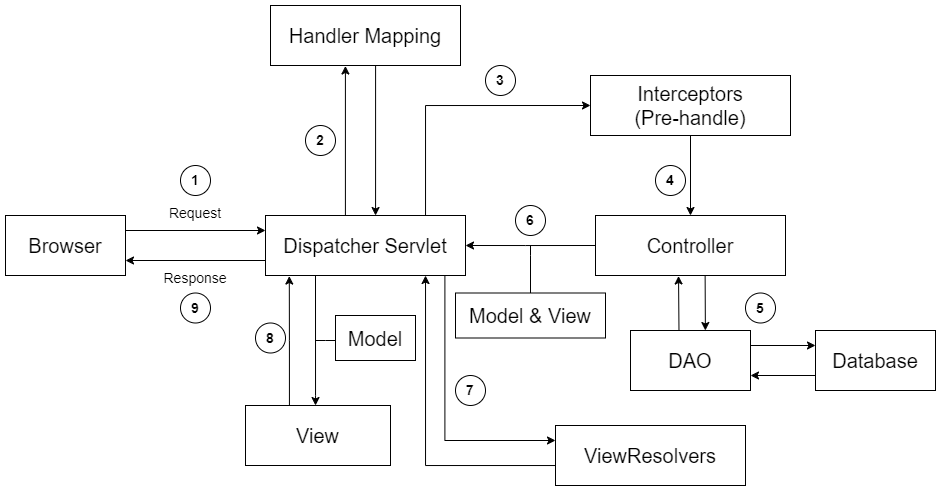

The diagram above was exported from draw.io. Its source (the exported page's mxGraphModel, read from the mxfile embedded in the PNG):
<mxGraphModel dx="1663" dy="425" grid="1" gridSize="10" guides="1" tooltips="1" connect="1" arrows="1" fold="1" page="1" pageScale="1" pageWidth="850" pageHeight="1100" math="0" shadow="0">
  <root>
    <mxCell id="0" />
    <mxCell id="1" parent="0" />
    <mxCell id="86I91PqjUo1yYPbKaU4R-5" style="edgeStyle=orthogonalEdgeStyle;rounded=0;orthogonalLoop=1;jettySize=auto;html=1;entryX=0.394;entryY=1.009;entryDx=0;entryDy=0;fontSize=20;entryPerimeter=0;" parent="1" source="86I91PqjUo1yYPbKaU4R-1" target="86I91PqjUo1yYPbKaU4R-4" edge="1">
      <mxGeometry relative="1" as="geometry">
        <Array as="points">
          <mxPoint x="320" y="81" />
        </Array>
      </mxGeometry>
    </mxCell>
    <mxCell id="86I91PqjUo1yYPbKaU4R-7" style="edgeStyle=orthogonalEdgeStyle;rounded=0;orthogonalLoop=1;jettySize=auto;html=1;fontSize=20;entryX=0.5;entryY=0;entryDx=0;entryDy=0;exitX=0.5;exitY=1;exitDx=0;exitDy=0;" parent="1" source="86I91PqjUo1yYPbKaU4R-14" target="86I91PqjUo1yYPbKaU4R-6" edge="1">
      <mxGeometry relative="1" as="geometry" />
    </mxCell>
    <mxCell id="86I91PqjUo1yYPbKaU4R-10" style="edgeStyle=orthogonalEdgeStyle;rounded=0;orthogonalLoop=1;jettySize=auto;html=1;entryX=0;entryY=0.25;entryDx=0;entryDy=0;fontSize=20;exitX=0.897;exitY=1.004;exitDx=0;exitDy=0;exitPerimeter=0;" parent="1" source="86I91PqjUo1yYPbKaU4R-1" target="86I91PqjUo1yYPbKaU4R-9" edge="1">
      <mxGeometry relative="1" as="geometry">
        <Array as="points">
          <mxPoint x="419" y="455" />
        </Array>
      </mxGeometry>
    </mxCell>
    <mxCell id="86I91PqjUo1yYPbKaU4R-12" style="edgeStyle=orthogonalEdgeStyle;rounded=0;orthogonalLoop=1;jettySize=auto;html=1;fontSize=20;exitX=0.25;exitY=1;exitDx=0;exitDy=0;entryX=0.483;entryY=0;entryDx=0;entryDy=0;entryPerimeter=0;" parent="1" source="86I91PqjUo1yYPbKaU4R-1" target="86I91PqjUo1yYPbKaU4R-11" edge="1">
      <mxGeometry relative="1" as="geometry">
        <mxPoint x="280" y="400" as="targetPoint" />
        <Array as="points">
          <mxPoint x="290" y="410" />
          <mxPoint x="290" y="410" />
        </Array>
      </mxGeometry>
    </mxCell>
    <mxCell id="86I91PqjUo1yYPbKaU4R-15" style="edgeStyle=orthogonalEdgeStyle;rounded=0;orthogonalLoop=1;jettySize=auto;html=1;entryX=0;entryY=0.5;entryDx=0;entryDy=0;fontSize=14;" parent="1" source="86I91PqjUo1yYPbKaU4R-1" target="86I91PqjUo1yYPbKaU4R-14" edge="1">
      <mxGeometry relative="1" as="geometry">
        <Array as="points">
          <mxPoint x="400" y="120" />
        </Array>
      </mxGeometry>
    </mxCell>
    <mxCell id="86I91PqjUo1yYPbKaU4R-1" value="&lt;font style=&quot;font-size: 20px;&quot;&gt;Dispatcher Servlet&lt;/font&gt;" style="rounded=0;whiteSpace=wrap;html=1;" parent="1" vertex="1">
      <mxGeometry x="240" y="230" width="200" height="60" as="geometry" />
    </mxCell>
    <mxCell id="86I91PqjUo1yYPbKaU4R-3" style="edgeStyle=orthogonalEdgeStyle;rounded=0;orthogonalLoop=1;jettySize=auto;html=1;entryX=0;entryY=0.25;entryDx=0;entryDy=0;fontSize=20;exitX=1;exitY=0.25;exitDx=0;exitDy=0;" parent="1" source="86I91PqjUo1yYPbKaU4R-2" target="86I91PqjUo1yYPbKaU4R-1" edge="1">
      <mxGeometry relative="1" as="geometry" />
    </mxCell>
    <mxCell id="86I91PqjUo1yYPbKaU4R-2" value="&lt;font style=&quot;font-size: 20px;&quot;&gt;Browser&lt;/font&gt;" style="rounded=0;whiteSpace=wrap;html=1;" parent="1" vertex="1">
      <mxGeometry x="-20" y="230" width="120" height="60" as="geometry" />
    </mxCell>
    <mxCell id="86I91PqjUo1yYPbKaU4R-4" value="Handler Mapping" style="rounded=0;whiteSpace=wrap;html=1;fontSize=20;" parent="1" vertex="1">
      <mxGeometry x="245" y="20" width="190" height="60" as="geometry" />
    </mxCell>
    <mxCell id="86I91PqjUo1yYPbKaU4R-8" style="edgeStyle=orthogonalEdgeStyle;rounded=0;orthogonalLoop=1;jettySize=auto;html=1;fontSize=20;entryX=1;entryY=0.5;entryDx=0;entryDy=0;exitX=0;exitY=0.5;exitDx=0;exitDy=0;" parent="1" source="86I91PqjUo1yYPbKaU4R-6" target="86I91PqjUo1yYPbKaU4R-1" edge="1">
      <mxGeometry relative="1" as="geometry">
        <mxPoint x="440" y="280" as="targetPoint" />
        <Array as="points">
          <mxPoint x="500" y="260" />
          <mxPoint x="500" y="260" />
        </Array>
      </mxGeometry>
    </mxCell>
    <mxCell id="XP1AA55aCbUR2djir5tW-3" style="edgeStyle=orthogonalEdgeStyle;rounded=0;orthogonalLoop=1;jettySize=auto;html=1;entryX=0.624;entryY=0;entryDx=0;entryDy=0;exitX=0.577;exitY=1.005;exitDx=0;exitDy=0;exitPerimeter=0;entryPerimeter=0;" edge="1" parent="1" source="86I91PqjUo1yYPbKaU4R-6" target="XP1AA55aCbUR2djir5tW-1">
      <mxGeometry relative="1" as="geometry">
        <Array as="points">
          <mxPoint x="680" y="290" />
        </Array>
      </mxGeometry>
    </mxCell>
    <mxCell id="86I91PqjUo1yYPbKaU4R-6" value="Controller" style="rounded=0;whiteSpace=wrap;html=1;fontSize=20;" parent="1" vertex="1">
      <mxGeometry x="570" y="230" width="190" height="60" as="geometry" />
    </mxCell>
    <mxCell id="86I91PqjUo1yYPbKaU4R-27" style="edgeStyle=orthogonalEdgeStyle;rounded=0;orthogonalLoop=1;jettySize=auto;html=1;fontSize=14;startArrow=none;startFill=0;endArrow=classic;endFill=1;" parent="1" source="86I91PqjUo1yYPbKaU4R-9" edge="1">
      <mxGeometry relative="1" as="geometry">
        <mxPoint x="400" y="290" as="targetPoint" />
        <Array as="points">
          <mxPoint x="400" y="480" />
          <mxPoint x="400" y="290" />
        </Array>
      </mxGeometry>
    </mxCell>
    <mxCell id="86I91PqjUo1yYPbKaU4R-9" value="ViewResolvers" style="rounded=0;whiteSpace=wrap;html=1;fontSize=20;" parent="1" vertex="1">
      <mxGeometry x="530" y="440" width="190" height="60" as="geometry" />
    </mxCell>
    <mxCell id="86I91PqjUo1yYPbKaU4R-33" style="edgeStyle=orthogonalEdgeStyle;rounded=0;orthogonalLoop=1;jettySize=auto;html=1;entryX=1;entryY=0.75;entryDx=0;entryDy=0;fontSize=14;startArrow=none;startFill=0;endArrow=classic;endFill=1;exitX=0;exitY=0.75;exitDx=0;exitDy=0;" parent="1" source="86I91PqjUo1yYPbKaU4R-1" target="86I91PqjUo1yYPbKaU4R-2" edge="1">
      <mxGeometry relative="1" as="geometry" />
    </mxCell>
    <mxCell id="86I91PqjUo1yYPbKaU4R-38" style="edgeStyle=orthogonalEdgeStyle;rounded=0;orthogonalLoop=1;jettySize=auto;html=1;entryX=0.119;entryY=1.009;entryDx=0;entryDy=0;entryPerimeter=0;fontSize=14;startArrow=none;startFill=0;endArrow=classic;endFill=1;exitX=0.303;exitY=-0.003;exitDx=0;exitDy=0;exitPerimeter=0;" parent="1" source="86I91PqjUo1yYPbKaU4R-11" target="86I91PqjUo1yYPbKaU4R-1" edge="1">
      <mxGeometry relative="1" as="geometry" />
    </mxCell>
    <mxCell id="86I91PqjUo1yYPbKaU4R-11" value="View" style="rounded=0;whiteSpace=wrap;html=1;fontSize=20;" parent="1" vertex="1">
      <mxGeometry x="220" y="420" width="145" height="60" as="geometry" />
    </mxCell>
    <mxCell id="86I91PqjUo1yYPbKaU4R-13" value="&lt;font style=&quot;font-size: 14px;&quot;&gt;Request&lt;/font&gt;" style="text;html=1;strokeColor=none;fillColor=none;align=center;verticalAlign=middle;whiteSpace=wrap;rounded=0;fontSize=20;" parent="1" vertex="1">
      <mxGeometry x="140" y="210" width="60" height="30" as="geometry" />
    </mxCell>
    <mxCell id="86I91PqjUo1yYPbKaU4R-14" value="Interceptors&lt;br&gt;(Pre-handle)" style="rounded=0;whiteSpace=wrap;html=1;fontSize=20;" parent="1" vertex="1">
      <mxGeometry x="565" y="90" width="200" height="60" as="geometry" />
    </mxCell>
    <mxCell id="86I91PqjUo1yYPbKaU4R-16" value="&lt;b&gt;1&lt;/b&gt;" style="ellipse;whiteSpace=wrap;html=1;aspect=fixed;fontSize=14;" parent="1" vertex="1">
      <mxGeometry x="155" y="180" width="30" height="30" as="geometry" />
    </mxCell>
    <mxCell id="86I91PqjUo1yYPbKaU4R-17" value="&lt;b&gt;2&lt;/b&gt;" style="ellipse;whiteSpace=wrap;html=1;aspect=fixed;fontSize=14;" parent="1" vertex="1">
      <mxGeometry x="280" y="140" width="30" height="30" as="geometry" />
    </mxCell>
    <mxCell id="86I91PqjUo1yYPbKaU4R-21" value="&lt;b&gt;3&lt;/b&gt;" style="ellipse;whiteSpace=wrap;html=1;aspect=fixed;fontSize=14;" parent="1" vertex="1">
      <mxGeometry x="460" y="80" width="30" height="30" as="geometry" />
    </mxCell>
    <mxCell id="86I91PqjUo1yYPbKaU4R-22" value="&lt;b&gt;4&lt;/b&gt;" style="ellipse;whiteSpace=wrap;html=1;aspect=fixed;fontSize=14;" parent="1" vertex="1">
      <mxGeometry x="630" y="180" width="30" height="30" as="geometry" />
    </mxCell>
    <mxCell id="86I91PqjUo1yYPbKaU4R-23" value="&lt;b&gt;5&lt;/b&gt;" style="ellipse;whiteSpace=wrap;html=1;aspect=fixed;fontSize=14;" parent="1" vertex="1">
      <mxGeometry x="720" y="307.5" width="30" height="30" as="geometry" />
    </mxCell>
    <mxCell id="86I91PqjUo1yYPbKaU4R-24" value="&lt;b&gt;6&lt;/b&gt;" style="ellipse;whiteSpace=wrap;html=1;aspect=fixed;fontSize=14;" parent="1" vertex="1">
      <mxGeometry x="490" y="220" width="30" height="30" as="geometry" />
    </mxCell>
    <mxCell id="86I91PqjUo1yYPbKaU4R-25" style="edgeStyle=orthogonalEdgeStyle;rounded=0;orthogonalLoop=1;jettySize=auto;html=1;entryX=0.394;entryY=1.009;entryDx=0;entryDy=0;fontSize=20;entryPerimeter=0;endArrow=none;endFill=0;startArrow=classic;startFill=1;" parent="1" edge="1">
      <mxGeometry relative="1" as="geometry">
        <mxPoint x="350.0710344827586" y="230" as="sourcePoint" />
        <mxPoint x="350.0000000000001" y="80.54000000000002" as="targetPoint" />
        <Array as="points">
          <mxPoint x="350.14" y="81" />
        </Array>
      </mxGeometry>
    </mxCell>
    <mxCell id="86I91PqjUo1yYPbKaU4R-28" value="&lt;b&gt;7&lt;/b&gt;" style="ellipse;whiteSpace=wrap;html=1;aspect=fixed;fontSize=14;" parent="1" vertex="1">
      <mxGeometry x="430" y="390" width="30" height="30" as="geometry" />
    </mxCell>
    <mxCell id="86I91PqjUo1yYPbKaU4R-30" value="" style="edgeStyle=orthogonalEdgeStyle;rounded=0;orthogonalLoop=1;jettySize=auto;html=1;fontSize=14;startArrow=none;startFill=0;endArrow=none;endFill=0;" parent="1" source="86I91PqjUo1yYPbKaU4R-29" edge="1">
      <mxGeometry relative="1" as="geometry">
        <mxPoint x="505" y="260" as="targetPoint" />
        <Array as="points">
          <mxPoint x="505" y="270" />
          <mxPoint x="505" y="270" />
        </Array>
      </mxGeometry>
    </mxCell>
    <mxCell id="86I91PqjUo1yYPbKaU4R-29" value="Model &amp;amp; View" style="rounded=0;whiteSpace=wrap;html=1;fontSize=20;" parent="1" vertex="1">
      <mxGeometry x="430" y="307.5" width="150" height="45" as="geometry" />
    </mxCell>
    <mxCell id="86I91PqjUo1yYPbKaU4R-32" style="edgeStyle=orthogonalEdgeStyle;rounded=0;orthogonalLoop=1;jettySize=auto;html=1;fontSize=14;startArrow=none;startFill=0;endArrow=none;endFill=0;" parent="1" source="86I91PqjUo1yYPbKaU4R-31" edge="1">
      <mxGeometry relative="1" as="geometry">
        <mxPoint x="290" y="355" as="targetPoint" />
        <Array as="points">
          <mxPoint x="300" y="355" />
          <mxPoint x="300" y="355" />
        </Array>
      </mxGeometry>
    </mxCell>
    <mxCell id="86I91PqjUo1yYPbKaU4R-31" value="Model" style="rounded=0;whiteSpace=wrap;html=1;fontSize=20;" parent="1" vertex="1">
      <mxGeometry x="310" y="330" width="80" height="45" as="geometry" />
    </mxCell>
    <mxCell id="86I91PqjUo1yYPbKaU4R-34" value="&lt;b&gt;8&lt;/b&gt;" style="ellipse;whiteSpace=wrap;html=1;aspect=fixed;fontSize=14;" parent="1" vertex="1">
      <mxGeometry x="230" y="337.5" width="30" height="30" as="geometry" />
    </mxCell>
    <mxCell id="86I91PqjUo1yYPbKaU4R-36" value="&lt;font style=&quot;font-size: 14px;&quot;&gt;Response&lt;/font&gt;" style="text;html=1;strokeColor=none;fillColor=none;align=center;verticalAlign=middle;whiteSpace=wrap;rounded=0;fontSize=20;" parent="1" vertex="1">
      <mxGeometry x="140" y="275" width="60" height="30" as="geometry" />
    </mxCell>
    <mxCell id="XP1AA55aCbUR2djir5tW-4" style="edgeStyle=orthogonalEdgeStyle;rounded=0;orthogonalLoop=1;jettySize=auto;html=1;entryX=0;entryY=0.25;entryDx=0;entryDy=0;exitX=1;exitY=0.25;exitDx=0;exitDy=0;" edge="1" parent="1" source="XP1AA55aCbUR2djir5tW-1" target="XP1AA55aCbUR2djir5tW-2">
      <mxGeometry relative="1" as="geometry">
        <mxPoint x="730" y="360" as="sourcePoint" />
        <Array as="points" />
      </mxGeometry>
    </mxCell>
    <mxCell id="XP1AA55aCbUR2djir5tW-7" style="edgeStyle=orthogonalEdgeStyle;rounded=0;orthogonalLoop=1;jettySize=auto;html=1;entryX=0.437;entryY=1.008;entryDx=0;entryDy=0;entryPerimeter=0;exitX=0.404;exitY=0.003;exitDx=0;exitDy=0;exitPerimeter=0;" edge="1" parent="1" source="XP1AA55aCbUR2djir5tW-1" target="86I91PqjUo1yYPbKaU4R-6">
      <mxGeometry relative="1" as="geometry">
        <Array as="points">
          <mxPoint x="653" y="345" />
        </Array>
      </mxGeometry>
    </mxCell>
    <mxCell id="XP1AA55aCbUR2djir5tW-1" value="DAO" style="rounded=0;whiteSpace=wrap;html=1;fontSize=20;" vertex="1" parent="1">
      <mxGeometry x="605" y="345" width="120" height="60" as="geometry" />
    </mxCell>
    <mxCell id="XP1AA55aCbUR2djir5tW-6" style="edgeStyle=orthogonalEdgeStyle;rounded=0;orthogonalLoop=1;jettySize=auto;html=1;entryX=1;entryY=0.75;entryDx=0;entryDy=0;exitX=0;exitY=0.75;exitDx=0;exitDy=0;" edge="1" parent="1" source="XP1AA55aCbUR2djir5tW-2" target="XP1AA55aCbUR2djir5tW-1">
      <mxGeometry relative="1" as="geometry" />
    </mxCell>
    <mxCell id="XP1AA55aCbUR2djir5tW-2" value="Database" style="rounded=0;whiteSpace=wrap;html=1;fontSize=20;" vertex="1" parent="1">
      <mxGeometry x="790" y="345" width="120" height="60" as="geometry" />
    </mxCell>
    <mxCell id="XP1AA55aCbUR2djir5tW-8" value="&lt;b&gt;9&lt;/b&gt;" style="ellipse;whiteSpace=wrap;html=1;aspect=fixed;fontSize=14;" vertex="1" parent="1">
      <mxGeometry x="155" y="307.5" width="30" height="30" as="geometry" />
    </mxCell>
  </root>
</mxGraphModel>